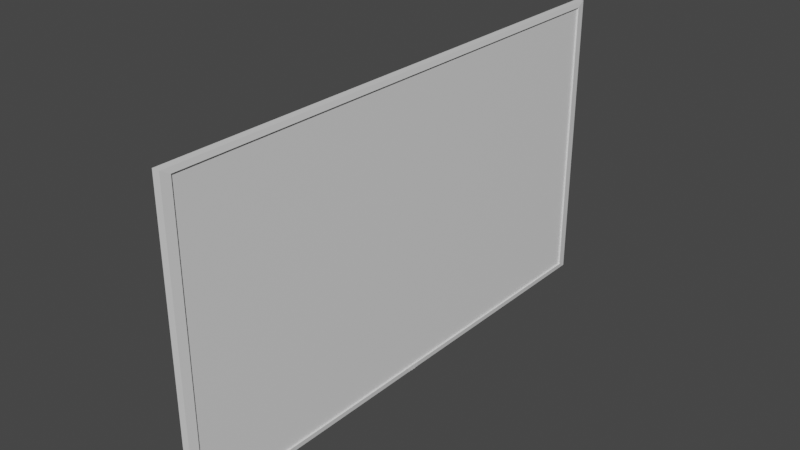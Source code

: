 # Source: TV.blend  (saved by Blender 2.81.16; exported with 4.5.12 LTS)
import bpy
from mathutils import Matrix  # noqa: F401  (used for matrix-valued properties, if any)

bpy.ops.wm.read_factory_settings(use_empty=True)
scene = bpy.context.scene
scene.name = 'Scene'

# ---- collections
col_collection = bpy.data.collections.new('Collection'); scene.collection.children.link(col_collection)

# ---- materials (node trees are filled in below, after node groups)
mat_material = bpy.data.materials.new('Material')
mat_material.alpha_threshold = 0.0
mat_material.use_transparent_shadow = False
mat_material.line_color = (0.0, 0.0, 0.0, 1.0)
mat_material_002 = bpy.data.materials.new('Material.002')
mat_material_002.use_transparent_shadow = False

# ---- material node trees
mat_material.use_nodes = True; mat_material.node_tree.nodes.clear()
_N = mat_material.node_tree.nodes; _L = mat_material.node_tree.links
n0 = _N.new('ShaderNodeOutputMaterial'); n0.name = 'Material Output'; n0.location = (300, 300)
n1 = _N.new('ShaderNodeBsdfPrincipled'); n1.name = 'Principled BSDF'; n1.location = (10, 300)
n1.distribution = 'GGX'
n1.subsurface_method = 'BURLEY'
n1.inputs[2].default_value = 0.4
n1.inputs[3].default_value = 1.45
n1.inputs[27].default_value = (0.0, 0.0, 0.0, 1.0)
n1.inputs[28].default_value = 1.0
_L.new(n1.outputs[0], n0.inputs[0])
n0.is_active_output = True
mat_material_002.use_nodes = True; mat_material_002.node_tree.nodes.clear()
_N = mat_material_002.node_tree.nodes; _L = mat_material_002.node_tree.links
n0 = _N.new('ShaderNodeOutputMaterial'); n0.name = 'Material Output'; n0.location = (300, 300)
n1 = _N.new('ShaderNodeBsdfPrincipled'); n1.name = 'Principled BSDF'; n1.location = (10, 300)
n1.distribution = 'GGX'
n1.subsurface_method = 'BURLEY'
n1.inputs[3].default_value = 1.45
n1.inputs[27].default_value = (0.0, 0.0, 0.0, 1.0)
n1.inputs[28].default_value = 1.0
_L.new(n1.outputs[0], n0.inputs[0])
n0.is_active_output = True

# ---- world
world_world = bpy.data.worlds.new('World'); scene.world = world_world
world_world.use_nodes = True; world_world.node_tree.nodes.clear()
_N = world_world.node_tree.nodes; _L = world_world.node_tree.links
n0 = _N.new('ShaderNodeOutputWorld'); n0.name = 'World Output'; n0.location = (300, 300)
n1 = _N.new('ShaderNodeBackground'); n1.name = 'Background'; n1.location = (10, 300)
n1.inputs[0].default_value = (0.05088, 0.05088, 0.05088, 1.0)
_L.new(n1.outputs[0], n0.inputs[0])
n0.is_active_output = True
world_world.color = (0.05088, 0.05088, 0.05088)
world_world.use_sun_shadow = False
world_world.sun_shadow_jitter_overblur = 0.0

# ---- meshes
me_cube = bpy.data.meshes.new('Cube')
me_cube.from_pydata([(1.149, 0.9658, 0.9658), (1.149, 0.9658, -0.9658), (1.149, -0.9658, 0.9658), (1.149, -0.9658, -0.9658), (-6.986, 0.3374, 0.3374), (-6.986, 0.3374, -0.3374), (-6.986, -0.3374, 0.3374), (-6.986, -0.3374, -0.3374), (1.0, 1.0, 1.0), (1.0, 1.0, -1.0), (1.0, -1.0, 1.0), (1.0, -1.0, -1.0), (0.994, 0.9658, 0.9658), (0.994, 0.9658, -0.9658), (0.994, -0.9658, 0.9658), (0.994, -0.9658, -0.9658), (0.6055, 0.9658, 0.9658), (0.6055, 0.9658, -0.9658), (0.6055, -0.9658, 0.9658), (0.6055, -0.9658, -0.9658), (0.7032, 0.9658, 0.9658), (0.7032, 0.9658, -0.9658), (0.7032, -0.9658, 0.9658), (0.7032, -0.9658, -0.9658), (-1.0, 1.0, -1.0), (-1.0, -1.0, -1.0), (-1.0, -1.0, 1.0), (-1.0, 1.0, 1.0)], [], [(8, 27, 26, 10), (11, 10, 26, 25), (7, 6, 4, 5), (24, 9, 11, 25), (3, 1, 13, 15), (24, 27, 8, 9), (0, 1, 9, 8), (3, 2, 10, 11), (2, 0, 8, 10), (1, 3, 11, 9), (15, 13, 17, 19), (2, 3, 15, 14), (0, 2, 14, 12), (1, 0, 12, 13), (16, 18, 22, 20), (14, 15, 19, 18), (12, 14, 18, 16), (13, 12, 16, 17), (17, 16, 20, 21), (19, 17, 21, 23), (18, 19, 23, 22), (7, 5, 24, 25), (6, 7, 25, 26), (5, 4, 27, 24), (4, 6, 26, 27)])
_uv = me_cube.uv_layers.new(name='UVMap')
_uv.uv.foreach_set('vector', [0.625, 0.5, 0.875, 0.5, 0.875, 0.75, 0.625, 0.75, 0.375, 0.75, 0.625, 0.75, 0.625, 1.0, 0.375, 1.0, 0.4578, 0.08283, 0.5422, 0.08283, 0.5422, 0.1672, 0.4578, 0.1672, 0.125, 0.5, 0.375, 0.5, 0.375, 0.75, 0.125, 0.75, 0.3793, 0.7457, 0.3793, 0.5043, 0.3793, 0.5043, 0.3793, 0.7457, 0.375, 0.25, 0.625, 0.25, 0.625, 0.5, 0.375, 0.5, 0.6207, 0.5043, 0.3793, 0.5043, 0.375, 0.5, 0.625, 0.5, 0.3793, 0.7457, 0.6207, 0.7457, 0.625, 0.75, 0.375, 0.75, 0.6207, 0.7457, 0.6207, 0.5043, 0.625, 0.5, 0.625, 0.75, 0.3793, 0.5043, 0.3793, 0.7457, 0.375, 0.75, 0.375, 0.5, 0.3793, 0.7457, 0.3793, 0.5043, 0.3793, 0.5043, 0.3793, 0.7457, 0.6207, 0.7457, 0.3793, 0.7457, 0.3793, 0.7457, 0.6207, 0.7457, 0.6207, 0.5043, 0.6207, 0.7457, 0.6207, 0.7457, 0.6207, 0.5043, 0.3793, 0.5043, 0.6207, 0.5043, 0.6207, 0.5043, 0.3793, 0.5043, 0.6207, 0.5043, 0.6207, 0.7457, 0.6207, 0.7457, 0.6207, 0.5043, 0.6207, 0.7457, 0.3793, 0.7457, 0.3793, 0.7457, 0.6207, 0.7457, 0.6207, 0.5043, 0.6207, 0.7457, 0.6207, 0.7457, 0.6207, 0.5043, 0.3793, 0.5043, 0.6207, 0.5043, 0.6207, 0.5043, 0.3793, 0.5043, 0.3793, 0.5043, 0.6207, 0.5043, 0.6207, 0.5043, 0.3793, 0.5043, 0.3793, 0.7457, 0.3793, 0.5043, 0.3793, 0.5043, 0.3793, 0.7457, 0.6207, 0.7457, 0.3793, 0.7457, 0.3793, 0.7457, 0.6207, 0.7457, 0.4578, 0.08283, 0.4578, 0.1672, 0.375, 0.25, 0.375, 0.0, 0.5422, 0.08283, 0.4578, 0.08283, 0.375, 0.0, 0.625, 0.0, 0.4578, 0.1672, 0.5422, 0.1672, 0.625, 0.25, 0.375, 0.25, 0.5422, 0.1672, 0.5422, 0.08283, 0.625, 0.0, 0.625, 0.25])
me_cube.materials.append(mat_material)
me_cube.use_remesh_preserve_volume = False
me_cube.use_remesh_preserve_attributes = False
me_cube.use_mirror_vertex_groups = False
me_cube.update()
me_cube_002 = bpy.data.meshes.new('Cube.002')
me_cube_002.from_pydata([(0.7032, 0.9658, 0.9658), (0.7032, 0.9658, -0.9658), (0.7032, -0.9658, 0.9658), (0.7032, -0.9658, -0.9658)], [], [(1, 0, 2, 3)])
_uv = me_cube_002.uv_layers.new(name='UVMap')
_uv.uv.foreach_set('vector', [0.9999, 0.9999, 0.0001, 0.9999, 9.998e-05, 0.0001001, 0.9999, 9.998e-05])
me_cube_002.materials.append(mat_material)
me_cube_002.use_remesh_preserve_volume = False
me_cube_002.use_remesh_preserve_attributes = False
me_cube_002.use_mirror_vertex_groups = False
me_cube_002.update()

# ---- curves / text
txt_logo = bpy.data.curves.new('Logo', 'FONT')
txt_logo.dimensions = '2D'
txt_logo.body = 'YEET'
txt_logo.materials.append(mat_material_002)
txt_logo.use_path_clamp = True
txt_logo.size = 0.03

# ---- objects
ob_cube = bpy.data.objects.new('Cube', me_cube)
ob_cube_001 = bpy.data.objects.new('Cube.001', me_cube_002)
ob_logo = bpy.data.objects.new('Logo', txt_logo)

# ---- transforms, parenting, visibility, modifiers, constraints
ob_cube.location = (0.0, 0.0, 0.0)
ob_cube.scale = (0.01594, 1.162, 0.6531)
ob_cube.lock_rotations_4d = False
ob_cube.empty_display_type = 'ARROWS'
ob_cube.lineart.crease_threshold = 0.0
ob_cube_001.location = (0.0, 0.0, 0.0)
ob_cube_001.scale = (0.01594, 1.162, 0.6531)
ob_cube_001.lock_rotations_4d = False
ob_cube_001.empty_display_type = 'ARROWS'
ob_cube_001.lineart.crease_threshold = 0.0
ob_logo.location = (0.01835, -0.02545, -0.6522)
ob_logo.rotation_euler = (1.571, -0.0, 1.571)
ob_logo.lineart.crease_threshold = 0.0

# ---- collection membership
col_collection.objects.link(ob_cube)
col_collection.objects.link(ob_cube_001)
col_collection.objects.link(ob_logo)

# ---- scene / render settings (as saved in the file)
scene.frame_start = 1; scene.frame_end = 250; scene.frame_set(1)
scene.render.engine = 'BLENDER_EEVEE_NEXT'
scene.cycles.use_denoising = False
scene.cycles.samples = 128
scene.cycles.sampling_pattern = 'TABULATED_SOBOL'
scene.cycles.use_adaptive_sampling = False
scene.cycles.use_light_tree = False
scene.view_settings.view_transform = 'Filmic'
bpy.context.view_layer.update()

# ---- added for rendering (the .blend has no active camera and no usable light): camera, sun
cam_auto = bpy.data.cameras.new('AutoCamera')
cam_auto.lens = 50.0
cam_auto.sensor_width = 36.0
cam_auto.clip_end = 1000.0
ob_auto_camera = bpy.data.objects.new('AutoCamera', cam_auto)
scene.collection.objects.link(ob_auto_camera)
ob_auto_camera.location = (2.42356, -2.96407, 1.97605)
ob_auto_camera.rotation_euler = (1.09748, -7.21219e-08, 0.694738)
scene.camera = ob_auto_camera
light_auto_sun = bpy.data.lights.new('AutoSun', 'SUN')
light_auto_sun.energy = 3.0
light_auto_sun.angle = 0.0523599
ob_auto_sun = bpy.data.objects.new('AutoSun', light_auto_sun)
scene.collection.objects.link(ob_auto_sun)
ob_auto_sun.rotation_euler = (0.872665, 0.174533, 0.523599)
bpy.context.view_layer.update()
